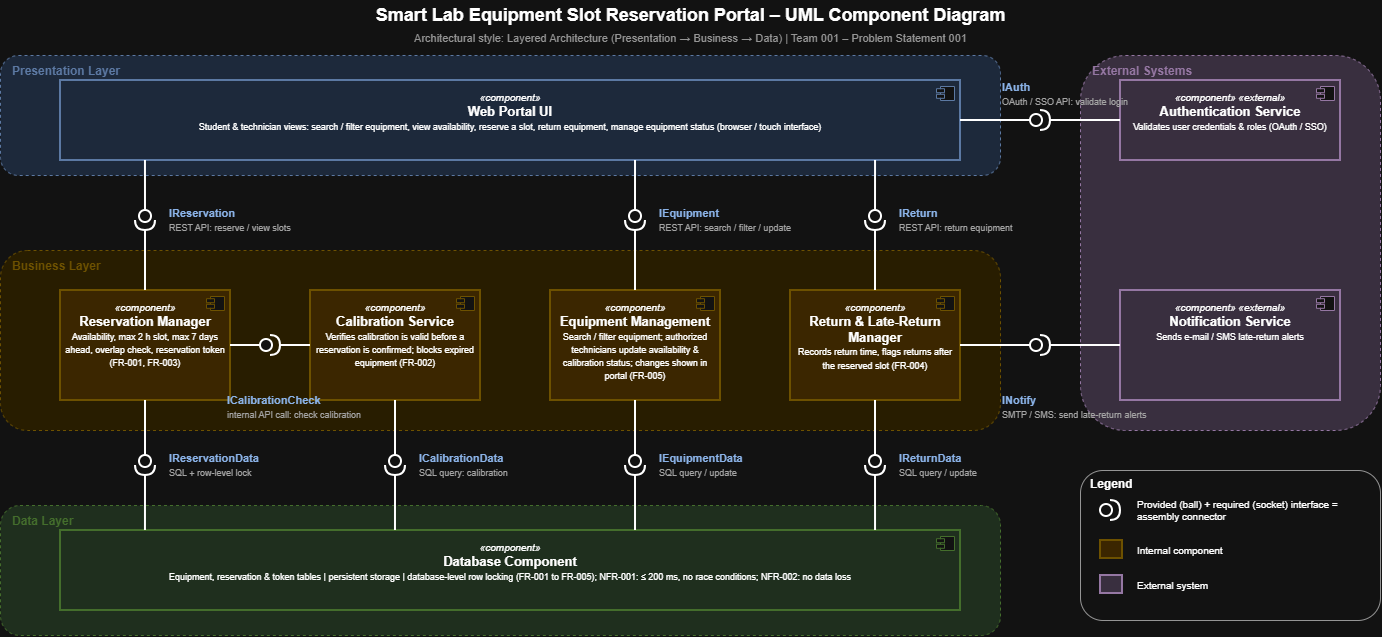

The diagram above was exported from draw.io. Its source (the exported page's mxGraphModel, read from the mxfile embedded in the PNG):
<mxGraphModel dx="1431" dy="732" grid="1" gridSize="10" guides="1" tooltips="1" connect="1" arrows="1" fold="1" page="1" pageScale="1" pageWidth="1500" pageHeight="700" math="0" shadow="0">
  <root>
    <mxCell id="0" />
    <mxCell id="1" parent="0" />
    <mxCell id="c2" parent="1" style="text;html=1;align=center;verticalAlign=middle;fontSize=18;fontStyle=1;" value="Smart Lab Equipment Slot Reservation Portal – UML Component Diagram" vertex="1">
      <mxGeometry height="30" width="1380" x="40" as="geometry" />
    </mxCell>
    <mxCell id="c3" parent="1" style="text;html=1;align=center;verticalAlign=middle;fontSize=11;fontColor=#666666;" value="Architectural style: Layered Architecture (Presentation → Business → Data) | Team 001 – Problem Statement 001" vertex="1">
      <mxGeometry height="20" width="1380" x="40" y="28" as="geometry" />
    </mxCell>
    <mxCell id="c4" parent="1" style="rounded=1;dashed=1;html=1;whiteSpace=wrap;verticalAlign=top;align=left;spacingLeft=10;spacingTop=2;fontStyle=1;fontSize=12;fillColor=#dae8fc;strokeColor=#6c8ebf;fontColor=#6c8ebf;" value="Presentation Layer" vertex="1">
      <mxGeometry height="120" width="1000" x="40" y="55" as="geometry" />
    </mxCell>
    <mxCell id="c5" parent="1" style="rounded=1;dashed=1;html=1;whiteSpace=wrap;verticalAlign=top;align=left;spacingLeft=10;spacingTop=2;fontStyle=1;fontSize=12;fillColor=#fff2cc;strokeColor=#d6b656;fontColor=#d6b656;" value="Business Layer" vertex="1">
      <mxGeometry height="180" width="1000" x="40" y="250" as="geometry" />
    </mxCell>
    <mxCell id="c6" parent="1" style="rounded=1;dashed=1;html=1;whiteSpace=wrap;verticalAlign=top;align=left;spacingLeft=10;spacingTop=2;fontStyle=1;fontSize=12;fillColor=#d5e8d4;strokeColor=#82b366;fontColor=#82b366;" value="Data Layer" vertex="1">
      <mxGeometry height="130" width="1000" x="40" y="505" as="geometry" />
    </mxCell>
    <mxCell id="c7" parent="1" style="rounded=1;dashed=1;html=1;whiteSpace=wrap;verticalAlign=top;align=left;spacingLeft=10;spacingTop=2;fontStyle=1;fontSize=12;fillColor=#e1d5e7;strokeColor=#9673a6;fontColor=#9673a6;" value="External Systems" vertex="1">
      <mxGeometry height="375" width="300" x="1120" y="55" as="geometry" />
    </mxCell>
    <mxCell id="c8" parent="1" style="html=1;whiteSpace=wrap;verticalAlign=top;fillColor=#dae8fc;strokeColor=#6c8ebf;strokeWidth=2;fontSize=11;spacingTop=4;" value="&lt;i style='font-size:10px'&gt;«component»&lt;/i&gt;&lt;br&gt;&lt;b style='font-size:13px'&gt;Web Portal UI&lt;/b&gt;&lt;br&gt;&lt;span style='font-size:9px'&gt;Student &amp;amp; technician views: search / filter equipment, view availability, reserve a slot, return equipment, manage equipment status (browser / touch interface)&lt;/span&gt;" vertex="1">
      <mxGeometry height="80" width="900" x="100" y="80" as="geometry" />
    </mxCell>
    <mxCell id="c9" parent="1" style="shape=component;jettyWidth=8;jettyHeight=4;fillColor=#ffffff;strokeColor=#6c8ebf;" value="" vertex="1">
      <mxGeometry height="14" width="18" x="976" y="86" as="geometry" />
    </mxCell>
    <mxCell id="c10" parent="1" style="html=1;whiteSpace=wrap;verticalAlign=top;fillColor=#ffe6a8;strokeColor=#d6b656;strokeWidth=2;fontSize=11;spacingTop=4;" value="&lt;i style='font-size:10px'&gt;«component»&lt;/i&gt;&lt;br&gt;&lt;b style='font-size:13px'&gt;Reservation Manager&lt;/b&gt;&lt;br&gt;&lt;span style='font-size:9px'&gt;Availability, max 2 h slot, max 7 days ahead, overlap check, reservation token (FR-001, FR-003)&lt;/span&gt;" vertex="1">
      <mxGeometry height="110" width="170" x="100" y="290" as="geometry" />
    </mxCell>
    <mxCell id="c11" parent="1" style="shape=component;jettyWidth=8;jettyHeight=4;fillColor=#ffffff;strokeColor=#d6b656;" value="" vertex="1">
      <mxGeometry height="14" width="18" x="246" y="296" as="geometry" />
    </mxCell>
    <mxCell id="c12" parent="1" style="html=1;whiteSpace=wrap;verticalAlign=top;fillColor=#ffe6a8;strokeColor=#d6b656;strokeWidth=2;fontSize=11;spacingTop=4;" value="&lt;i style='font-size:10px'&gt;«component»&lt;/i&gt;&lt;br&gt;&lt;b style='font-size:13px'&gt;Calibration Service&lt;/b&gt;&lt;br&gt;&lt;span style='font-size:9px'&gt;Verifies calibration is valid before a reservation is confirmed; blocks expired equipment (FR-002)&lt;/span&gt;" vertex="1">
      <mxGeometry height="110" width="170" x="350" y="290" as="geometry" />
    </mxCell>
    <mxCell id="c13" parent="1" style="shape=component;jettyWidth=8;jettyHeight=4;fillColor=#ffffff;strokeColor=#d6b656;" value="" vertex="1">
      <mxGeometry height="14" width="18" x="496" y="296" as="geometry" />
    </mxCell>
    <mxCell id="c14" parent="1" style="html=1;whiteSpace=wrap;verticalAlign=top;fillColor=#ffe6a8;strokeColor=#d6b656;strokeWidth=2;fontSize=11;spacingTop=4;" value="&lt;i style='font-size:10px'&gt;«component»&lt;/i&gt;&lt;br&gt;&lt;b style='font-size:13px'&gt;Equipment Management&lt;/b&gt;&lt;br&gt;&lt;span style='font-size:9px'&gt;Search / filter equipment; authorized technicians update availability &amp;amp; calibration status; changes shown in portal (FR-005)&lt;/span&gt;" vertex="1">
      <mxGeometry height="110" width="170" x="590" y="290" as="geometry" />
    </mxCell>
    <mxCell id="c15" parent="1" style="shape=component;jettyWidth=8;jettyHeight=4;fillColor=#ffffff;strokeColor=#d6b656;" value="" vertex="1">
      <mxGeometry height="14" width="18" x="736" y="296" as="geometry" />
    </mxCell>
    <mxCell id="c16" parent="1" style="html=1;whiteSpace=wrap;verticalAlign=top;fillColor=#ffe6a8;strokeColor=#d6b656;strokeWidth=2;fontSize=11;spacingTop=4;" value="&lt;i style='font-size:10px'&gt;«component»&lt;/i&gt;&lt;br&gt;&lt;b style='font-size:13px'&gt;Return &amp;amp; Late-Return Manager&lt;/b&gt;&lt;br&gt;&lt;span style='font-size:9px'&gt;Records return time, flags returns after the reserved slot (FR-004)&lt;/span&gt;" vertex="1">
      <mxGeometry height="110" width="170" x="830" y="290" as="geometry" />
    </mxCell>
    <mxCell id="c17" parent="1" style="shape=component;jettyWidth=8;jettyHeight=4;fillColor=#ffffff;strokeColor=#d6b656;" value="" vertex="1">
      <mxGeometry height="14" width="18" x="976" y="296" as="geometry" />
    </mxCell>
    <mxCell id="c18" parent="1" style="html=1;whiteSpace=wrap;verticalAlign=top;fillColor=#d5e8d4;strokeColor=#82b366;strokeWidth=2;fontSize=11;spacingTop=4;" value="&lt;i style='font-size:10px'&gt;«component»&lt;/i&gt;&lt;br&gt;&lt;b style='font-size:13px'&gt;Database Component&lt;/b&gt;&lt;br&gt;&lt;span style='font-size:9px'&gt;Equipment, reservation &amp;amp; token tables | persistent storage | database-level row locking (FR-001 to FR-005); NFR-001: ≤ 200 ms, no race conditions; NFR-002: no data loss&lt;/span&gt;" vertex="1">
      <mxGeometry height="80" width="900" x="100" y="530" as="geometry" />
    </mxCell>
    <mxCell id="c19" parent="1" style="shape=component;jettyWidth=8;jettyHeight=4;fillColor=#ffffff;strokeColor=#82b366;" value="" vertex="1">
      <mxGeometry height="14" width="18" x="976" y="536" as="geometry" />
    </mxCell>
    <mxCell id="c20" parent="1" style="html=1;whiteSpace=wrap;verticalAlign=top;fillColor=#e1d5e7;strokeColor=#9673a6;strokeWidth=2;fontSize=11;spacingTop=4;" value="&lt;i style='font-size:10px'&gt;«component» «external»&lt;/i&gt;&lt;br&gt;&lt;b style='font-size:13px'&gt;Authentication Service&lt;/b&gt;&lt;br&gt;&lt;span style='font-size:9px'&gt;Validates user credentials &amp;amp; roles (OAuth / SSO)&lt;/span&gt;" vertex="1">
      <mxGeometry height="80" width="220" x="1160" y="80" as="geometry" />
    </mxCell>
    <mxCell id="c21" parent="1" style="shape=component;jettyWidth=8;jettyHeight=4;fillColor=#ffffff;strokeColor=#9673a6;" value="" vertex="1">
      <mxGeometry height="14" width="18" x="1356" y="86" as="geometry" />
    </mxCell>
    <mxCell id="c22" parent="1" style="html=1;whiteSpace=wrap;verticalAlign=top;fillColor=#e1d5e7;strokeColor=#9673a6;strokeWidth=2;fontSize=11;spacingTop=4;" value="&lt;i style='font-size:10px'&gt;«component» «external»&lt;/i&gt;&lt;br&gt;&lt;b style='font-size:13px'&gt;Notification Service&lt;/b&gt;&lt;br&gt;&lt;span style='font-size:9px'&gt;Sends e-mail / SMS late-return alerts&lt;/span&gt;" vertex="1">
      <mxGeometry height="110" width="220" x="1160" y="290" as="geometry" />
    </mxCell>
    <mxCell id="c23" parent="1" style="shape=component;jettyWidth=8;jettyHeight=4;fillColor=#ffffff;strokeColor=#9673a6;" value="" vertex="1">
      <mxGeometry height="14" width="18" x="1356" y="296" as="geometry" />
    </mxCell>
    <mxCell id="c24" parent="1" style="shape=providedRequiredInterface;html=1;verticalLabelPosition=bottom;sketch=0;strokeWidth=2;direction=south;" value="" vertex="1">
      <mxGeometry height="20" width="20" x="175" y="210" as="geometry" />
    </mxCell>
    <mxCell id="c25" parent="1" style="text;html=1;align=left;verticalAlign=middle;fontSize=11;fontColor=#1F4E8C;" value="&lt;b&gt;IReservation&lt;/b&gt;&lt;br&gt;&lt;span style='font-size:9px;font-weight:normal;color:#555'&gt;REST API: reserve / view slots&lt;/span&gt;" vertex="1">
      <mxGeometry height="40" width="200" x="207" y="200" as="geometry" />
    </mxCell>
    <mxCell id="c26" edge="1" parent="1" source="c8" style="endArrow=none;html=1;strokeWidth=2;exitX=0.0944;exitY=1;exitDx=0;exitDy=0;" target="c24">
      <mxGeometry relative="1" as="geometry" />
    </mxCell>
    <mxCell id="c27" edge="1" parent="1" source="c24" style="endArrow=none;html=1;strokeWidth=2;rounded=0;" target="c10">
      <mxGeometry relative="1" as="geometry" />
    </mxCell>
    <mxCell id="c28" parent="1" style="shape=providedRequiredInterface;html=1;verticalLabelPosition=bottom;sketch=0;strokeWidth=2;direction=south;" value="" vertex="1">
      <mxGeometry height="20" width="20" x="665" y="210" as="geometry" />
    </mxCell>
    <mxCell id="c29" parent="1" style="text;html=1;align=left;verticalAlign=middle;fontSize=11;fontColor=#1F4E8C;" value="&lt;b&gt;IEquipment&lt;/b&gt;&lt;br&gt;&lt;span style='font-size:9px;font-weight:normal;color:#555'&gt;REST API: search / filter / update&lt;/span&gt;" vertex="1">
      <mxGeometry height="40" width="200" x="697" y="200" as="geometry" />
    </mxCell>
    <mxCell id="c30" edge="1" parent="1" source="c8" style="endArrow=none;html=1;strokeWidth=2;exitX=0.6389;exitY=1;exitDx=0;exitDy=0;" target="c28">
      <mxGeometry relative="1" as="geometry" />
    </mxCell>
    <mxCell id="c31" edge="1" parent="1" source="c28" style="endArrow=none;html=1;strokeWidth=2;rounded=0;" target="c14">
      <mxGeometry relative="1" as="geometry" />
    </mxCell>
    <mxCell id="c32" parent="1" style="shape=providedRequiredInterface;html=1;verticalLabelPosition=bottom;sketch=0;strokeWidth=2;direction=south;" value="" vertex="1">
      <mxGeometry height="20" width="20" x="905" y="210" as="geometry" />
    </mxCell>
    <mxCell id="c33" parent="1" style="text;html=1;align=left;verticalAlign=middle;fontSize=11;fontColor=#1F4E8C;" value="&lt;b&gt;IReturn&lt;/b&gt;&lt;br&gt;&lt;span style='font-size:9px;font-weight:normal;color:#555'&gt;REST API: return equipment&lt;/span&gt;" vertex="1">
      <mxGeometry height="40" width="200" x="937" y="200" as="geometry" />
    </mxCell>
    <mxCell id="c34" edge="1" parent="1" source="c8" style="endArrow=none;html=1;strokeWidth=2;exitX=0.9056;exitY=1;exitDx=0;exitDy=0;" target="c32">
      <mxGeometry relative="1" as="geometry" />
    </mxCell>
    <mxCell id="c35" edge="1" parent="1" source="c32" style="endArrow=none;html=1;strokeWidth=2;rounded=0;" target="c16">
      <mxGeometry relative="1" as="geometry" />
    </mxCell>
    <mxCell id="c36" parent="1" style="shape=providedRequiredInterface;html=1;verticalLabelPosition=bottom;sketch=0;strokeWidth=2;direction=south;" value="" vertex="1">
      <mxGeometry height="20" width="20" x="175" y="455" as="geometry" />
    </mxCell>
    <mxCell id="c37" parent="1" style="text;html=1;align=left;verticalAlign=middle;fontSize=11;fontColor=#1F4E8C;" value="&lt;b&gt;IReservationData&lt;/b&gt;&lt;br&gt;&lt;span style='font-size:9px;font-weight:normal;color:#555'&gt;SQL + row-level lock&lt;/span&gt;" vertex="1">
      <mxGeometry height="40" width="200" x="207" y="445" as="geometry" />
    </mxCell>
    <mxCell id="c38" edge="1" parent="1" source="c10" style="endArrow=none;html=1;strokeWidth=2;rounded=0;" target="c36">
      <mxGeometry relative="1" as="geometry" />
    </mxCell>
    <mxCell id="c39" edge="1" parent="1" source="c36" style="endArrow=none;html=1;strokeWidth=2;entryX=0.0944;entryY=0;entryDx=0;entryDy=0;" target="c18">
      <mxGeometry relative="1" as="geometry" />
    </mxCell>
    <mxCell id="c40" parent="1" style="shape=providedRequiredInterface;html=1;verticalLabelPosition=bottom;sketch=0;strokeWidth=2;direction=south;" value="" vertex="1">
      <mxGeometry height="20" width="20" x="425" y="455" as="geometry" />
    </mxCell>
    <mxCell id="c41" parent="1" style="text;html=1;align=left;verticalAlign=middle;fontSize=11;fontColor=#1F4E8C;" value="&lt;b&gt;ICalibrationData&lt;/b&gt;&lt;br&gt;&lt;span style='font-size:9px;font-weight:normal;color:#555'&gt;SQL query: calibration&lt;/span&gt;" vertex="1">
      <mxGeometry height="40" width="200" x="457" y="445" as="geometry" />
    </mxCell>
    <mxCell id="c42" edge="1" parent="1" source="c12" style="endArrow=none;html=1;strokeWidth=2;rounded=0;" target="c40">
      <mxGeometry relative="1" as="geometry" />
    </mxCell>
    <mxCell id="c43" edge="1" parent="1" source="c40" style="endArrow=none;html=1;strokeWidth=2;entryX=0.3722;entryY=0;entryDx=0;entryDy=0;" target="c18">
      <mxGeometry relative="1" as="geometry" />
    </mxCell>
    <mxCell id="c44" parent="1" style="shape=providedRequiredInterface;html=1;verticalLabelPosition=bottom;sketch=0;strokeWidth=2;direction=south;" value="" vertex="1">
      <mxGeometry height="20" width="20" x="665" y="455" as="geometry" />
    </mxCell>
    <mxCell id="c45" parent="1" style="text;html=1;align=left;verticalAlign=middle;fontSize=11;fontColor=#1F4E8C;" value="&lt;b&gt;IEquipmentData&lt;/b&gt;&lt;br&gt;&lt;span style='font-size:9px;font-weight:normal;color:#555'&gt;SQL query / update&lt;/span&gt;" vertex="1">
      <mxGeometry height="40" width="200" x="697" y="445" as="geometry" />
    </mxCell>
    <mxCell id="c46" edge="1" parent="1" source="c14" style="endArrow=none;html=1;strokeWidth=2;rounded=0;" target="c44">
      <mxGeometry relative="1" as="geometry" />
    </mxCell>
    <mxCell id="c47" edge="1" parent="1" source="c44" style="endArrow=none;html=1;strokeWidth=2;entryX=0.6389;entryY=0;entryDx=0;entryDy=0;" target="c18">
      <mxGeometry relative="1" as="geometry" />
    </mxCell>
    <mxCell id="c48" parent="1" style="shape=providedRequiredInterface;html=1;verticalLabelPosition=bottom;sketch=0;strokeWidth=2;direction=south;" value="" vertex="1">
      <mxGeometry height="20" width="20" x="905" y="455" as="geometry" />
    </mxCell>
    <mxCell id="c49" parent="1" style="text;html=1;align=left;verticalAlign=middle;fontSize=11;fontColor=#1F4E8C;" value="&lt;b&gt;IReturnData&lt;/b&gt;&lt;br&gt;&lt;span style='font-size:9px;font-weight:normal;color:#555'&gt;SQL query / update&lt;/span&gt;" vertex="1">
      <mxGeometry height="40" width="200" x="937" y="445" as="geometry" />
    </mxCell>
    <mxCell id="c50" edge="1" parent="1" source="c16" style="endArrow=none;html=1;strokeWidth=2;rounded=0;" target="c48">
      <mxGeometry relative="1" as="geometry" />
    </mxCell>
    <mxCell id="c51" edge="1" parent="1" source="c48" style="endArrow=none;html=1;strokeWidth=2;entryX=0.9056;entryY=0;entryDx=0;entryDy=0;" target="c18">
      <mxGeometry relative="1" as="geometry" />
    </mxCell>
    <mxCell id="c52" parent="1" style="shape=providedRequiredInterface;html=1;verticalLabelPosition=bottom;sketch=0;strokeWidth=2;direction=east;" value="" vertex="1">
      <mxGeometry height="20" width="20" x="300" y="335" as="geometry" />
    </mxCell>
    <mxCell id="c53" parent="1" style="text;html=1;align=left;verticalAlign=middle;fontSize=11;fontColor=#1F4E8C;" value="&lt;b&gt;ICalibrationCheck&lt;/b&gt;&lt;br&gt;&lt;span style='font-size:9px;font-weight:normal;color:#555'&gt;internal API call: check calibration&lt;/span&gt;" vertex="1">
      <mxGeometry height="40" width="160" x="265" y="387" as="geometry" />
    </mxCell>
    <mxCell id="c54" edge="1" parent="1" source="c10" style="endArrow=none;html=1;strokeWidth=2;rounded=0;" target="c52">
      <mxGeometry relative="1" as="geometry" />
    </mxCell>
    <mxCell id="c55" edge="1" parent="1" source="c52" style="endArrow=none;html=1;strokeWidth=2;rounded=0;" target="c12">
      <mxGeometry relative="1" as="geometry" />
    </mxCell>
    <mxCell id="c56" parent="1" style="shape=providedRequiredInterface;html=1;verticalLabelPosition=bottom;sketch=0;strokeWidth=2;direction=east;" value="" vertex="1">
      <mxGeometry height="20" width="20" x="1070" y="110" as="geometry" />
    </mxCell>
    <mxCell id="c57" parent="1" style="text;html=1;align=left;verticalAlign=middle;fontSize=11;fontColor=#1F4E8C;" value="&lt;b&gt;IAuth&lt;/b&gt;&lt;br&gt;&lt;span style='font-size:9px;font-weight:normal;color:#555'&gt;OAuth / SSO API: validate login&lt;/span&gt;" vertex="1">
      <mxGeometry height="40" width="140" x="1040" y="74" as="geometry" />
    </mxCell>
    <mxCell id="c58" edge="1" parent="1" source="c8" style="endArrow=none;html=1;strokeWidth=2;exitX=1;exitY=0.5;exitDx=0;exitDy=0;" target="c56">
      <mxGeometry relative="1" as="geometry" />
    </mxCell>
    <mxCell id="c59" edge="1" parent="1" source="c56" style="endArrow=none;html=1;strokeWidth=2;rounded=0;" target="c20">
      <mxGeometry relative="1" as="geometry" />
    </mxCell>
    <mxCell id="c60" parent="1" style="shape=providedRequiredInterface;html=1;verticalLabelPosition=bottom;sketch=0;strokeWidth=2;direction=east;" value="" vertex="1">
      <mxGeometry height="20" width="20" x="1070" y="335" as="geometry" />
    </mxCell>
    <mxCell id="c61" parent="1" style="text;html=1;align=left;verticalAlign=middle;fontSize=11;fontColor=#1F4E8C;" value="&lt;b&gt;INotify&lt;/b&gt;&lt;br&gt;&lt;span style='font-size:9px;font-weight:normal;color:#555'&gt;SMTP / SMS: send late-return alerts&lt;/span&gt;" vertex="1">
      <mxGeometry height="40" width="150" x="1040" y="387" as="geometry" />
    </mxCell>
    <mxCell id="c62" edge="1" parent="1" source="c16" style="endArrow=none;html=1;strokeWidth=2;rounded=0;" target="c60">
      <mxGeometry relative="1" as="geometry" />
    </mxCell>
    <mxCell id="c63" edge="1" parent="1" source="c60" style="endArrow=none;html=1;strokeWidth=2;rounded=0;" target="c22">
      <mxGeometry relative="1" as="geometry" />
    </mxCell>
    <mxCell id="c64" parent="1" style="rounded=1;html=1;verticalAlign=top;align=left;spacingLeft=8;fontStyle=1;fillColor=#ffffff;strokeColor=#666666;" value="Legend" vertex="1">
      <mxGeometry height="150" width="300" x="1120" y="470" as="geometry" />
    </mxCell>
    <mxCell id="c65" parent="1" style="shape=providedRequiredInterface;html=1;direction=east;strokeWidth=2;" value="" vertex="1">
      <mxGeometry height="20" width="20" x="1140" y="500" as="geometry" />
    </mxCell>
    <mxCell id="c66" parent="1" style="text;html=1;align=left;verticalAlign=middle;fontSize=10;whiteSpace=wrap;" value="Provided (ball) + required (socket) interface = assembly connector" vertex="1">
      <mxGeometry height="30" width="235" x="1175" y="495" as="geometry" />
    </mxCell>
    <mxCell id="c67" parent="1" style="text;html=1;align=left;verticalAlign=middle;fontSize=10;" value="Internal component" vertex="1">
      <mxGeometry height="20" width="200" x="1175" y="540" as="geometry" />
    </mxCell>
    <mxCell id="c68" parent="1" style="rounded=0;html=1;fillColor=#ffe6a8;strokeColor=#d6b656;strokeWidth=2;" value="" vertex="1">
      <mxGeometry height="18" width="22" x="1140" y="540" as="geometry" />
    </mxCell>
    <mxCell id="c69" parent="1" style="text;html=1;align=left;verticalAlign=middle;fontSize=10;" value="External system" vertex="1">
      <mxGeometry height="20" width="200" x="1175" y="575" as="geometry" />
    </mxCell>
    <mxCell id="c70" parent="1" style="rounded=0;html=1;fillColor=#e1d5e7;strokeColor=#9673a6;strokeWidth=2;" value="" vertex="1">
      <mxGeometry height="18" width="22" x="1140" y="575" as="geometry" />
    </mxCell>
  </root>
</mxGraphModel>